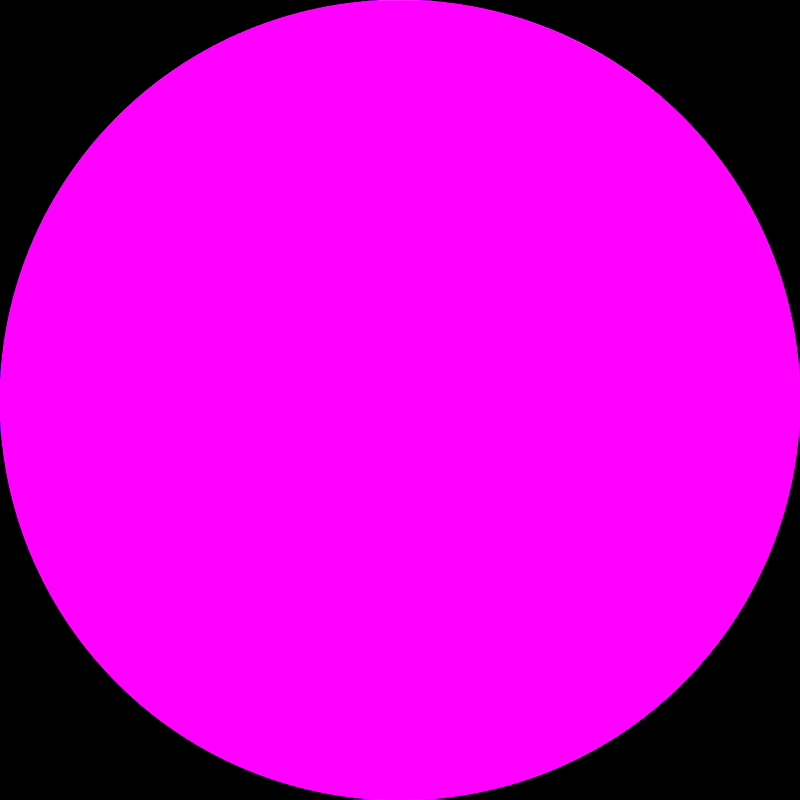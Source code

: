 # Source: star_aperture.blend  (saved by Blender 5.0.119; exported with 4.5.12 LTS)
import bpy
from mathutils import Matrix  # noqa: F401  (used for matrix-valued properties, if any)

bpy.ops.wm.read_factory_settings(use_empty=True)
scene = bpy.context.scene
scene.name = 'Scene'

# ---- collections
col_collection = bpy.data.collections.new('Collection'); scene.collection.children.link(col_collection)

# ---- images (referenced by path relative to the original .blend; pixels are not part of the script)
import os
ASSET_DIR = os.environ.get("B2B_ASSET_DIR", "")  # directory of the original .blend (textures are referenced by path, not embedded)
HERE = os.path.dirname(os.path.abspath(__file__))  # packed textures are extracted next to this script under _unpacked/

def load_image(name, relpath, width, height, colorspace="sRGB"):
    """Load a texture the original file referenced (path relative to the .blend, or extracted next to this script)."""
    p = next((c for c in (os.path.join(HERE, relpath), os.path.join(ASSET_DIR, relpath)) if relpath and os.path.exists(c)), "")
    if p:
        img = bpy.data.images.load(p, check_existing=True)
        img.name = name
    else:  # same state as the original file: an image datablock whose file is absent (Cycles renders it pink)
        img = bpy.data.images.new(name, width, height)
        img.source = "FILE"
        img.filepath = "//" + (relpath or name)
    img.colorspace_settings.name = colorspace
    return img
img_star_diffraction_exr = load_image('star diffraction.exr', 'star diffraction.exr', 1024, 1024, 'Non-Color')

# ---- materials (node trees are filled in below, after node groups)
mat_material = bpy.data.materials.new('Material')
mat_material.alpha_threshold = 0.0
mat_material.use_backface_culling_lightprobe_volume = False
mat_material.use_transparent_shadow = False
mat_material.roughness = 0.5
mat_material.line_color = (0.0, 0.0, 0.0, 1.0)
mat_star = bpy.data.materials.new('star')

# ---- material node trees
mat_material.use_nodes = True; mat_material.node_tree.nodes.clear()
_N = mat_material.node_tree.nodes; _L = mat_material.node_tree.links
n0 = _N.new('ShaderNodeOutputMaterial'); n0.name = 'Material Output'; n0.location = (300, 300)
n1 = _N.new('ShaderNodeEmission'); n1.name = 'Emission'; n1.location = (10, 300)
_L.new(n1.outputs[0], n0.inputs[0])
n0.is_active_output = True
mat_star.use_nodes = True; mat_star.node_tree.nodes.clear()
_N = mat_star.node_tree.nodes; _L = mat_star.node_tree.links
n0 = _N.new('ShaderNodeOutputMaterial'); n0.name = 'Material Output'; n0.location = (1054, 176)
n1 = _N.new('ShaderNodeTexImage'); n1.name = 'Image Texture'; n1.location = (-579, 68)
n1.image = img_star_diffraction_exr
n1.interpolation = 'Closest'
n2 = _N.new('ShaderNodeMix'); n2.name = 'Mix'; n2.location = (-92, 110)
n2.data_type = 'RGBA'
n2.blend_type = 'MULTIPLY'
n2.inputs[0].default_value = 1.0
n3 = _N.new('ShaderNodeValue'); n3.name = 'Value'; n3.location = (-302, -122)
n3.outputs[0].default_value = 522.4
n4 = _N.new('ShaderNodeUVMap'); n4.name = 'UV Map'; n4.location = (-998, 46)
n4.uv_map = 'UVMap.001'
n5 = _N.new('ShaderNodeTexGradient'); n5.name = 'Gradient Texture'; n5.location = (-115, -253)
n5.gradient_type = 'SPHERICAL'
n6 = _N.new('ShaderNodeUVMap'); n6.name = 'UV Map.001'; n6.location = (-529, -328)
n6.uv_map = 'UVMap'
n7 = _N.new('ShaderNodeMapping'); n7.name = 'Mapping'; n7.location = (-328, -285)
n7.inputs[1].default_value = (-1.0, -1.0, 0.0)
n7.inputs[3].default_value = (2.0, 2.0, 1.0)
n8 = _N.new('ShaderNodeRGBCurve'); n8.name = 'RGB Curves'; n8.location = (67, -166)
_c = n8.mapping.curves[3]
while len(_c.points) > 2: _c.points.remove(_c.points[-1])
_c.points[0].location = (0.0, 0.0); _c.points[0].handle_type = 'AUTO'
_c.points[1].location = (0.10876, 0.30603); _c.points[1].handle_type = 'AUTO'
_p = _c.points.new(0.60423, 0.875); _p.handle_type = 'AUTO'
_p = _c.points.new(1.0, 1.0); _p.handle_type = 'AUTO'
n8.mapping.update()
n9 = _N.new('ShaderNodeMix'); n9.name = 'Mix.001'; n9.location = (857, 172)
n9.data_type = 'RGBA'
n9.blend_type = 'MULTIPLY'
n9.inputs[0].default_value = 1.0
n10 = _N.new('ShaderNodeRGBCurve'); n10.name = 'RGB Curves.001'; n10.location = (152, 173)
_c = n10.mapping.curves[3]
while len(_c.points) > 2: _c.points.remove(_c.points[-1])
_c.points[0].location = (0.0, 0.0); _c.points[0].handle_type = 'AUTO'
_c.points[1].location = (0.23867, 0.17672); _c.points[1].handle_type = 'AUTO'
_p = _c.points.new(1.0, 1.0); _p.handle_type = 'AUTO'
n10.mapping.update()
_L.new(n1.outputs[0], n2.inputs[6])
_L.new(n3.outputs[0], n2.inputs[7])
_L.new(n4.outputs[0], n1.inputs[0])
_L.new(n9.outputs[2], n0.inputs[0])
_L.new(n6.outputs[0], n7.inputs[0])
_L.new(n7.outputs[0], n5.inputs[0])
_L.new(n5.outputs[0], n8.inputs[1])
_L.new(n10.outputs[0], n9.inputs[6])
_L.new(n8.outputs[0], n9.inputs[7])
_L.new(n2.outputs[2], n10.inputs[1])
n0.is_active_output = True

# ---- world
world_world = bpy.data.worlds.new('World'); scene.world = world_world
world_world.use_nodes = True; world_world.node_tree.nodes.clear()
_N = world_world.node_tree.nodes; _L = world_world.node_tree.links
n0 = _N.new('ShaderNodeOutputWorld'); n0.name = 'World Output'; n0.location = (300, 300)
n1 = _N.new('ShaderNodeBackground'); n1.name = 'Background'; n1.location = (10, 300)
n1.inputs[0].default_value = (0.0, 0.0, 0.0, 1.0)
_L.new(n1.outputs[0], n0.inputs[0])
n0.is_active_output = True
world_world.color = (0.05088, 0.05088, 0.05088)
world_world.use_sun_shadow = False
world_world.sun_shadow_jitter_overblur = 0.0

# ---- cameras
cam_camera = bpy.data.cameras.new('Camera')
cam_camera.type = 'ORTHO'
cam_camera.clip_end = 100.0
cam_camera.ortho_scale = 2.0

# ---- meshes
me_circle = bpy.data.meshes.new('Circle')
me_circle.from_pydata([(0.4209, 3.659e-08, 0.0), (0.2104, 0.3645, 0.0), (-0.2104, 0.3645, 0.0), (-0.4209, -1.358e-08, 0.0), (-0.2104, -0.3645, 0.0), (0.2104, -0.3645, 0.0)], [], [(1, 2, 3, 4, 5, 0)])
_uv = me_circle.uv_layers.new(name='UVMap')
_uv.uv.foreach_set('vector', [0.0, 0.0, 0.0, 0.0, 0.0, 0.0, 0.0, 0.0, 0.0, 0.0, 0.0, 0.0])
me_circle.materials.append(mat_material)
me_circle.update()
me_plane = bpy.data.meshes.new('Plane')
me_plane.from_pydata([(-1.0, -1.0, 0.0), (1.0, -1.0, 0.0), (-1.0, 1.0, 0.0), (1.0, 1.0, 0.0)], [], [(0, 1, 3, 2)])
_uv = me_plane.uv_layers.new(name='UVMap')
_uv.uv.foreach_set('vector', [0.0, 0.0, 1.0, 0.0, 1.0, 1.0, 0.0, 1.0])
_uv.active_render = True
_uv = me_plane.uv_layers.new(name='UVMap.001')
_uv.uv.foreach_set('vector', [0.0, 0.0, 1.0, 0.0, 1.0, 1.0, 0.0, 1.0])
me_plane.materials.append(mat_star)
me_plane.update()

# ---- objects
ob_camera = bpy.data.objects.new('Camera', cam_camera)
ob_circle = bpy.data.objects.new('Circle', me_circle)
ob_plane = bpy.data.objects.new('Plane', me_plane)

# ---- transforms, parenting, visibility, modifiers, constraints
ob_camera.location = (3.0, 0.0, 5.0)
ob_camera.lock_rotations_4d = False
ob_camera.empty_display_type = 'ARROWS'
ob_camera.color = (0.0, 0.0, 0.0, 0.0)
ob_camera.display_type = 'WIRE'
ob_camera.lineart.crease_threshold = 0.0
ob_circle.location = (0.0, 0.0, 0.0)
ob_plane.location = (3.0, 0.0, 0.0)

# ---- collection membership
col_collection.objects.link(ob_camera)
col_collection.objects.link(ob_circle)
col_collection.objects.link(ob_plane)

# ---- scene / render settings (as saved in the file)
scene.camera = ob_camera
scene.frame_start = 1; scene.frame_end = 250; scene.frame_set(1)
scene.render.engine = 'BLENDER_EEVEE_NEXT'
scene.render.image_settings.file_format = 'OPEN_EXR'
scene.render.image_settings.color_depth = '32'
scene.render.resolution_x = 1024
scene.render.resolution_y = 1024
scene.render.dither_intensity = 0.0
scene.render.bake_bias = 0.0
scene.render.bake_samples = 0
scene.view_settings.view_transform = 'Standard'
bpy.context.view_layer.update()
